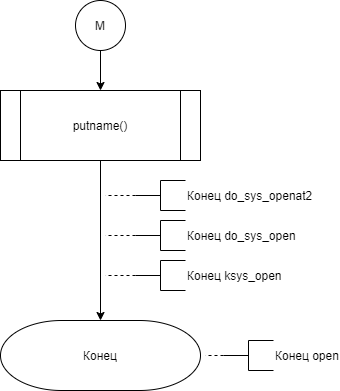

The diagram above was exported from draw.io. Its source (the exported page's mxGraphModel, read from the mxfile embedded in the PNG):
<mxGraphModel dx="1408" dy="-3868" grid="1" gridSize="10" guides="1" tooltips="1" connect="1" arrows="1" fold="1" page="1" pageScale="1" pageWidth="827" pageHeight="1169" math="0" shadow="0">
  <root>
    <mxCell id="lELcM14mlNFvad4n2M9V-0" />
    <mxCell id="lELcM14mlNFvad4n2M9V-1" parent="lELcM14mlNFvad4n2M9V-0" />
    <mxCell id="lELcM14mlNFvad4n2M9V-2" style="edgeStyle=orthogonalEdgeStyle;rounded=0;orthogonalLoop=1;jettySize=auto;html=1;exitX=0.5;exitY=1;exitDx=0;exitDy=0;entryX=0.5;entryY=0;entryDx=0;entryDy=0;entryPerimeter=0;" edge="1" parent="lELcM14mlNFvad4n2M9V-1" source="lELcM14mlNFvad4n2M9V-3" target="lELcM14mlNFvad4n2M9V-12">
      <mxGeometry relative="1" as="geometry">
        <mxPoint x="399.82352941176464" y="5110" as="targetPoint" />
      </mxGeometry>
    </mxCell>
    <mxCell id="lELcM14mlNFvad4n2M9V-3" value="putname()" style="shape=process;whiteSpace=wrap;html=1;backgroundOutline=1;" vertex="1" parent="lELcM14mlNFvad4n2M9V-1">
      <mxGeometry x="300" y="4910" width="200" height="70" as="geometry" />
    </mxCell>
    <mxCell id="lELcM14mlNFvad4n2M9V-4" style="edgeStyle=orthogonalEdgeStyle;rounded=0;orthogonalLoop=1;jettySize=auto;html=1;exitX=0.5;exitY=1;exitDx=0;exitDy=0;exitPerimeter=0;entryX=0.5;entryY=0;entryDx=0;entryDy=0;" edge="1" parent="lELcM14mlNFvad4n2M9V-1" source="lELcM14mlNFvad4n2M9V-5" target="lELcM14mlNFvad4n2M9V-3">
      <mxGeometry relative="1" as="geometry" />
    </mxCell>
    <mxCell id="lELcM14mlNFvad4n2M9V-5" value="M" style="strokeWidth=1;html=1;shape=mxgraph.flowchart.start_2;whiteSpace=wrap;" vertex="1" parent="lELcM14mlNFvad4n2M9V-1">
      <mxGeometry x="375" y="4820" width="50" height="50" as="geometry" />
    </mxCell>
    <mxCell id="lELcM14mlNFvad4n2M9V-6" style="edgeStyle=orthogonalEdgeStyle;rounded=0;orthogonalLoop=1;jettySize=auto;html=1;exitX=0;exitY=0.5;exitDx=0;exitDy=0;exitPerimeter=0;dashed=1;endArrow=none;endFill=0;" edge="1" parent="lELcM14mlNFvad4n2M9V-1" source="lELcM14mlNFvad4n2M9V-7">
      <mxGeometry relative="1" as="geometry">
        <mxPoint x="405" y="5015.142857142857" as="targetPoint" />
      </mxGeometry>
    </mxCell>
    <mxCell id="lELcM14mlNFvad4n2M9V-7" value="Конец do_sys_openat2" style="strokeWidth=1;html=1;shape=mxgraph.flowchart.annotation_2;align=left;labelPosition=right;pointerEvents=1;gradientColor=none;" vertex="1" parent="lELcM14mlNFvad4n2M9V-1">
      <mxGeometry x="435" y="5000" width="50" height="30" as="geometry" />
    </mxCell>
    <mxCell id="lELcM14mlNFvad4n2M9V-8" style="edgeStyle=orthogonalEdgeStyle;rounded=0;orthogonalLoop=1;jettySize=auto;html=1;exitX=0;exitY=0.5;exitDx=0;exitDy=0;exitPerimeter=0;dashed=1;endArrow=none;endFill=0;" edge="1" parent="lELcM14mlNFvad4n2M9V-1" source="lELcM14mlNFvad4n2M9V-9">
      <mxGeometry relative="1" as="geometry">
        <mxPoint x="405" y="5055.142857142857" as="targetPoint" />
      </mxGeometry>
    </mxCell>
    <mxCell id="lELcM14mlNFvad4n2M9V-9" value="Конец do_sys_open" style="strokeWidth=1;html=1;shape=mxgraph.flowchart.annotation_2;align=left;labelPosition=right;pointerEvents=1;gradientColor=none;" vertex="1" parent="lELcM14mlNFvad4n2M9V-1">
      <mxGeometry x="435" y="5040" width="50" height="30" as="geometry" />
    </mxCell>
    <mxCell id="lELcM14mlNFvad4n2M9V-10" style="edgeStyle=orthogonalEdgeStyle;rounded=0;orthogonalLoop=1;jettySize=auto;html=1;exitX=0;exitY=0.5;exitDx=0;exitDy=0;exitPerimeter=0;dashed=1;endArrow=none;endFill=0;" edge="1" parent="lELcM14mlNFvad4n2M9V-1" source="lELcM14mlNFvad4n2M9V-11">
      <mxGeometry relative="1" as="geometry">
        <mxPoint x="405" y="5095.142857142857" as="targetPoint" />
      </mxGeometry>
    </mxCell>
    <mxCell id="lELcM14mlNFvad4n2M9V-11" value="Конец ksys_open" style="strokeWidth=1;html=1;shape=mxgraph.flowchart.annotation_2;align=left;labelPosition=right;pointerEvents=1;gradientColor=none;" vertex="1" parent="lELcM14mlNFvad4n2M9V-1">
      <mxGeometry x="435" y="5080" width="50" height="30" as="geometry" />
    </mxCell>
    <mxCell id="lELcM14mlNFvad4n2M9V-12" value="Конец" style="strokeWidth=1;html=1;shape=mxgraph.flowchart.terminator;whiteSpace=wrap;" vertex="1" parent="lELcM14mlNFvad4n2M9V-1">
      <mxGeometry x="300" y="5140" width="200" height="70" as="geometry" />
    </mxCell>
    <mxCell id="lELcM14mlNFvad4n2M9V-13" style="edgeStyle=orthogonalEdgeStyle;rounded=0;orthogonalLoop=1;jettySize=auto;html=1;exitX=0;exitY=0.5;exitDx=0;exitDy=0;exitPerimeter=0;dashed=1;endArrow=none;endFill=0;" edge="1" parent="lELcM14mlNFvad4n2M9V-1" source="lELcM14mlNFvad4n2M9V-14">
      <mxGeometry relative="1" as="geometry">
        <mxPoint x="505" y="5175.142857142857" as="targetPoint" />
      </mxGeometry>
    </mxCell>
    <mxCell id="lELcM14mlNFvad4n2M9V-14" value="Конец open" style="strokeWidth=1;html=1;shape=mxgraph.flowchart.annotation_2;align=left;labelPosition=right;pointerEvents=1;gradientColor=none;" vertex="1" parent="lELcM14mlNFvad4n2M9V-1">
      <mxGeometry x="523" y="5160" width="50" height="30" as="geometry" />
    </mxCell>
  </root>
</mxGraphModel>